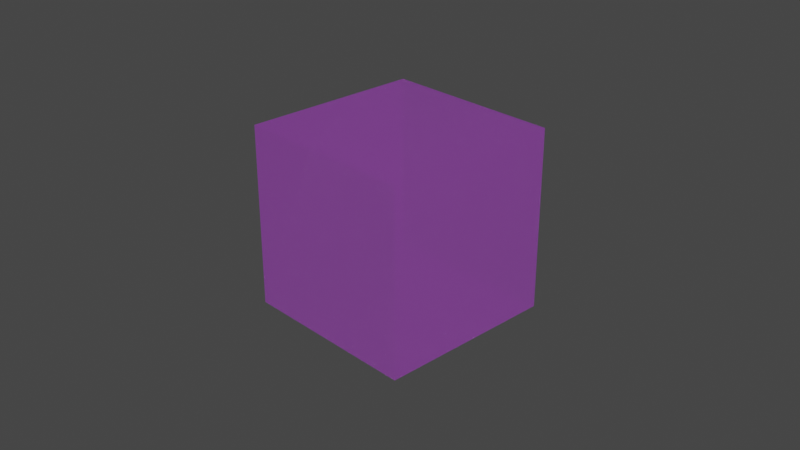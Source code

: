 # Source: 01_factors.blend  (saved by Blender 4.0.22; exported with 4.5.12 LTS)
import bpy
from mathutils import Matrix  # noqa: F401  (used for matrix-valued properties, if any)

bpy.ops.wm.read_factory_settings(use_empty=True)
scene = bpy.context.scene
scene.name = 'Scene'

# ---- collections
col_collection = bpy.data.collections.new('Collection'); scene.collection.children.link(col_collection)

# ---- images (referenced by path relative to the original .blend; pixels are not part of the script)
import os
ASSET_DIR = os.environ.get("B2B_ASSET_DIR", "")  # directory of the original .blend (textures are referenced by path, not embedded)
HERE = os.path.dirname(os.path.abspath(__file__))  # packed textures are extracted next to this script under _unpacked/

def load_image(name, relpath, width, height, colorspace="sRGB"):
    """Load a texture the original file referenced (path relative to the .blend, or extracted next to this script)."""
    p = next((c for c in (os.path.join(HERE, relpath), os.path.join(ASSET_DIR, relpath)) if relpath and os.path.exists(c)), "")
    if p:
        img = bpy.data.images.load(p, check_existing=True)
        img.name = name
    else:  # same state as the original file: an image datablock whose file is absent (Cycles renders it pink)
        img = bpy.data.images.new(name, width, height)
        img.source = "FILE"
        img.filepath = "//" + (relpath or name)
    img.colorspace_settings.name = colorspace
    return img
img_untitled_001 = load_image('Untitled.001', '', 1024, 1024, 'sRGB')
img_untitled_009 = load_image('Untitled.009', '', 1024, 1024, 'sRGB')
img_untitled_002 = load_image('Untitled.002', '', 1024, 1024, 'sRGB')
img_untitled_008 = load_image('Untitled.008', '', 1024, 1024, 'sRGB')
img_untitled_006 = load_image('Untitled.006', '', 1024, 1024, 'sRGB')
img_untitled_007 = load_image('Untitled.007', '', 1024, 1024, 'sRGB')
img_untitled_003 = load_image('Untitled.003', '', 1024, 1024, 'sRGB')
img_untitled_004 = load_image('Untitled.004', '', 1024, 1024, 'sRGB')
img_untitled_005 = load_image('Untitled.005', '', 1024, 1024, 'sRGB')
img_untitled = load_image('Untitled', '', 1024, 1024, 'sRGB')

# ---- materials (node trees are filled in below, after node groups)
mat_material = bpy.data.materials.new('Material')
mat_material.surface_render_method = 'BLENDED'
mat_material.blend_method = 'BLEND'
mat_material.alpha_threshold = 0.0
mat_material.roughness = 0.5
mat_material.line_color = (0.0, 0.0, 0.0, 1.0)

# ---- node groups
ng_gltf_material_output = bpy.data.node_groups.new('glTF Material Output', 'ShaderNodeTree')
_s = ng_gltf_material_output.interface.new_socket(name='Occlusion', in_out='INPUT', socket_type='NodeSocketFloat')
_s = ng_gltf_material_output.interface.new_socket(name='Thickness', in_out='INPUT', socket_type='NodeSocketFloat')
_s = ng_gltf_material_output.interface.new_socket(name='Specular', in_out='INPUT', socket_type='NodeSocketFloat')
_s.default_value = 1.0
_s = ng_gltf_material_output.interface.new_socket(name='Specular Color', in_out='INPUT', socket_type='NodeSocketColor')
_s.default_value = (1.0, 1.0, 1.0, 1.0)
_N = ng_gltf_material_output.nodes; _L = ng_gltf_material_output.links
n0 = _N.new('NodeGroupOutput'); n0.name = 'Group Output'; n0.location = (0, 0)
n1 = _N.new('NodeGroupInput'); n1.name = 'Group Input'; n1.location = (-200, 0)
n0.is_active_output = True

# ---- material node trees
mat_material.use_nodes = True; mat_material.node_tree.nodes.clear()
_N = mat_material.node_tree.nodes; _L = mat_material.node_tree.links
n0 = _N.new('NodeFrame'); n0.name = 'Frame.001'; n0.location = (-966, -928)
n0.width = 955
n1 = _N.new('NodeFrame'); n1.name = 'Frame.003'; n1.location = (-843, -225)
n1.width = 786
n2 = _N.new('NodeFrame'); n2.name = 'Frame.004'; n2.location = (-943, 210)
n2.width = 751
n3 = _N.new('NodeFrame'); n3.name = 'Frame.007'; n3.location = (-590, -1650)
n3.width = 740
n4 = _N.new('NodeFrame'); n4.name = 'Frame'; n4.location = (-510, -2015)
n4.width = 576
n5 = _N.new('NodeFrame'); n5.name = 'Frame.002'; n5.location = (-791, -550)
n5.width = 586
n6 = _N.new('NodeFrame'); n6.name = 'Frame.006'; n6.location = (-697, 865)
n6.width = 559
n7 = _N.new('NodeFrame'); n7.name = 'Frame.005'; n7.location = (-805, 1422)
n7.width = 657
n8 = _N.new('ShaderNodeBsdfPrincipled'); n8.name = 'Principled BSDF'; n8.location = (249, 300)
n8.distribution = 'GGX'
n8.subsurface_method = 'RANDOM_WALK_SKIN'
n8.inputs[3].default_value = 1.45
n8.inputs[21].default_value = 1.2
n8.inputs[24].default_value = 1.0
n8.inputs[28].default_value = 1.0
n9 = _N.new('ShaderNodeGroup'); n9.name = 'Group'; n9.location = (448, -1254)
n9.node_tree = ng_gltf_material_output
n10 = _N.new('ShaderNodeMath'); n10.name = 'Math.005'; n10.location = (775, -223)
n10.operation = 'MULTIPLY'
n10.inputs[1].default_value = 0.2
n11 = _N.new('ShaderNodeTexImage'); n11.name = 'Image Texture.001'; n11.location = (30, -238)
n11.image = img_untitled_001
n12 = _N.new('ShaderNodeTexImage'); n12.name = 'Image Texture.008'; n12.location = (30, -70)
n12.image = img_untitled_009
n13 = _N.new('ShaderNodeSeparateColor'); n13.name = 'Separate Color.002'; n13.location = (374, -55)
n14 = _N.new('ShaderNodeMath'); n14.name = 'Math.003'; n14.location = (575, -225)
n14.operation = 'MULTIPLY'
n14.inputs[1].default_value = 0.345
n15 = _N.new('ShaderNodeSeparateColor'); n15.name = 'Separate Color'; n15.location = (356, -44)
n16 = _N.new('ShaderNodeMath'); n16.name = 'Math.002'; n16.location = (581, -30)
n16.operation = 'MULTIPLY'
n16.inputs[1].default_value = 0.234
n17 = _N.new('ShaderNodeTexImage'); n17.name = 'Image Texture.002'; n17.location = (30, -74)
n17.image = img_untitled_002
n18 = _N.new('ShaderNodeOutputMaterial'); n18.name = 'Material Output'; n18.location = (1057, 328)
n19 = _N.new('ShaderNodeAddShader'); n19.name = 'Add Shader.001'; n19.location = (837, 327)
n20 = _N.new('ShaderNodeVolumeAbsorption'); n20.name = 'Volume Absorption'; n20.location = (616, 212)
n21 = _N.new('ShaderNodeMath'); n21.name = 'Math.009'; n21.location = (570, -30)
n21.operation = 'MULTIPLY'
n21.inputs[1].default_value = 0.9
n22 = _N.new('ShaderNodeTexImage'); n22.name = 'Image Texture.009'; n22.location = (30, -66)
n22.image = img_untitled_008
n23 = _N.new('ShaderNodeSeparateColor'); n23.name = 'Separate Color.003'; n23.location = (365, -70)
n24 = _N.new('ShaderNodeTexImage'); n24.name = 'Image Texture.006'; n24.location = (30, -57)
n24.image = img_untitled_006
n25 = _N.new('ShaderNodeMath'); n25.name = 'Math.007'; n25.location = (402, -30)
n25.operation = 'MULTIPLY'
n25.inputs[1].default_value = 0.25
n26 = _N.new('ShaderNodeMix'); n26.name = 'Mix.006'; n26.location = (406, -249)
n26.data_type = 'RGBA'
n26.blend_type = 'MULTIPLY'
n26.inputs[0].default_value = 1.0
n26.inputs[7].default_value = (0.7, 0.6, 0.5, 1.0)
n27 = _N.new('ShaderNodeTexImage'); n27.name = 'Image Texture.007'; n27.location = (43, -376)
n27.image = img_untitled_007
n28 = _N.new('ShaderNodeMath'); n28.name = 'Math.006'; n28.location = (785, -30)
n28.operation = 'MULTIPLY'
n28.inputs[1].default_value = 0.3
n29 = _N.new('ShaderNodeSeparateColor'); n29.name = 'Separate Color.001'; n29.location = (452, -387)
n30 = _N.new('ShaderNodeTexImage'); n30.name = 'Image Texture.003'; n30.location = (30, -61)
n30.image = img_untitled_003
n31 = _N.new('ShaderNodeMix'); n31.name = 'Mix.005'; n31.location = (416, -30)
n31.data_type = 'RGBA'
n31.blend_type = 'MULTIPLY'
n31.inputs[0].default_value = 1.0
n31.inputs[7].default_value = (0.4, 0.5, 0.6, 1.0)
n32 = _N.new('ShaderNodeMix'); n32.name = 'Mix.008'; n32.location = (366, -348)
n32.data_type = 'RGBA'
n32.blend_type = 'MULTIPLY'
n32.inputs[0].default_value = 1.0
n32.inputs[7].default_value = (0.1, 0.2, 0.3, 1.0)
n33 = _N.new('ShaderNodeTexImage'); n33.name = 'Image Texture.004'; n33.location = (30, -317)
n33.image = img_untitled_004
n34 = _N.new('ShaderNodeMath'); n34.name = 'Math'; n34.location = (389, -50)
n34.operation = 'MULTIPLY'
n35 = _N.new('ShaderNodeTexImage'); n35.name = 'Image Texture.005'; n35.location = (44, -30)
n35.image = img_untitled_005
n36 = _N.new('ShaderNodeMath'); n36.name = 'Math.001'; n36.location = (477, -297)
n36.operation = 'MULTIPLY'
n36.inputs[1].default_value = 0.123
n37 = _N.new('ShaderNodeMix'); n37.name = 'Mix'; n37.location = (487, -30)
n37.data_type = 'RGBA'
n37.blend_type = 'MULTIPLY'
n37.inputs[0].default_value = 1.0
n37.inputs[7].default_value = (0.5, 0.6, 0.7, 1.0)
n38 = _N.new('ShaderNodeTexImage'); n38.name = 'Image Texture'; n38.location = (30, -67)
n38.image = img_untitled
n39 = _N.new('ShaderNodeMath'); n39.name = 'Math.008'; n39.location = (616, -30)
n39.operation = 'MULTIPLY'
n39.inputs[1].default_value = 0.36
n10.parent = n0
n11.parent = n0
n12.parent = n1
n13.parent = n1
n14.parent = n2
n15.parent = n2
n16.parent = n2
n17.parent = n2
n21.parent = n3
n22.parent = n3
n23.parent = n3
n24.parent = n4
n25.parent = n4
n26.parent = n4
n27.parent = n4
n28.parent = n0
n29.parent = n0
n30.parent = n5
n31.parent = n5
n32.parent = n6
n33.parent = n6
n34.parent = n6
n35.parent = n6
n36.parent = n7
n37.parent = n7
n38.parent = n7
n39.parent = n1
_L.new(n19.outputs[0], n18.inputs[0])
_L.new(n38.outputs[0], n37.inputs[6])
_L.new(n37.outputs[2], n8.inputs[0])
_L.new(n29.outputs[0], n9.inputs[0])
_L.new(n36.outputs[0], n8.inputs[4])
_L.new(n16.outputs[0], n8.inputs[19])
_L.new(n17.outputs[0], n15.inputs[0])
_L.new(n14.outputs[0], n8.inputs[20])
_L.new(n31.outputs[2], n8.inputs[27])
_L.new(n30.outputs[0], n31.inputs[6])
_L.new(n11.outputs[0], n29.inputs[0])
_L.new(n28.outputs[0], n8.inputs[2])
_L.new(n10.outputs[0], n8.inputs[1])
_L.new(n33.outputs[0], n32.inputs[6])
_L.new(n35.outputs[1], n34.inputs[0])
_L.new(n38.outputs[1], n36.inputs[0])
_L.new(n15.outputs[0], n16.inputs[0])
_L.new(n15.outputs[1], n14.inputs[0])
_L.new(n29.outputs[2], n10.inputs[0])
_L.new(n29.outputs[1], n28.inputs[0])
_L.new(n25.outputs[0], n9.inputs[2])
_L.new(n24.outputs[1], n25.inputs[0])
_L.new(n26.outputs[2], n9.inputs[3])
_L.new(n27.outputs[0], n26.inputs[6])
_L.new(n12.outputs[0], n13.inputs[0])
_L.new(n13.outputs[0], n39.inputs[0])
_L.new(n39.outputs[0], n8.inputs[18])
_L.new(n20.outputs[0], n19.inputs[1])
_L.new(n21.outputs[0], n9.inputs[1])
_L.new(n22.outputs[0], n23.inputs[0])
_L.new(n23.outputs[1], n21.inputs[0])
_L.new(n8.outputs[0], n19.inputs[0])
_L.new(n32.outputs[2], n8.inputs[26])
_L.new(n34.outputs[0], n8.inputs[25])
n18.is_active_output = True

# ---- world
world_world = bpy.data.worlds.new('World'); scene.world = world_world
world_world.use_nodes = True; world_world.node_tree.nodes.clear()
_N = world_world.node_tree.nodes; _L = world_world.node_tree.links
n0 = _N.new('ShaderNodeOutputWorld'); n0.name = 'World Output'; n0.location = (300, 300)
n1 = _N.new('ShaderNodeBackground'); n1.name = 'Background'; n1.location = (10, 300)
n1.inputs[0].default_value = (0.05088, 0.05088, 0.05088, 1.0)
_L.new(n1.outputs[0], n0.inputs[0])
n0.is_active_output = True
world_world.color = (0.05088, 0.05088, 0.05088)
world_world.use_sun_shadow = False
world_world.sun_shadow_jitter_overblur = 0.0

# ---- cameras
cam_camera = bpy.data.cameras.new('Camera')
cam_camera.clip_end = 100.0
cam_camera.ortho_scale = 7.314

# ---- lights
light_light = bpy.data.lights.new('Light', 'POINT')
light_light.transmission_factor = 0.0
light_light.use_soft_falloff = False
light_light.energy = 1000.0
light_light.shadow_soft_size = 0.1
light_light.shadow_maximum_resolution = 0.006
light_light.use_absolute_resolution = True

# ---- meshes
me_cube = bpy.data.meshes.new('Cube')
me_cube.from_pydata([(1.0, 1.0, 1.0), (1.0, 1.0, -1.0), (1.0, -1.0, 1.0), (1.0, -1.0, -1.0), (-1.0, 1.0, 1.0), (-1.0, 1.0, -1.0), (-1.0, -1.0, 1.0), (-1.0, -1.0, -1.0)], [], [(0, 4, 6, 2), (3, 2, 6, 7), (7, 6, 4, 5), (5, 1, 3, 7), (1, 0, 2, 3), (5, 4, 0, 1)])
_uv = me_cube.uv_layers.new(name='UVMap')
_uv.uv.foreach_set('vector', [0.625, 0.5, 0.875, 0.5, 0.875, 0.75, 0.625, 0.75, 0.375, 0.75, 0.625, 0.75, 0.625, 1.0, 0.375, 1.0, 0.375, 0.0, 0.625, 0.0, 0.625, 0.25, 0.375, 0.25, 0.125, 0.5, 0.375, 0.5, 0.375, 0.75, 0.125, 0.75, 0.375, 0.5, 0.625, 0.5, 0.625, 0.75, 0.375, 0.75, 0.375, 0.25, 0.625, 0.25, 0.625, 0.5, 0.375, 0.5])
me_cube.materials.append(mat_material)
me_cube.use_mirror_vertex_groups = False
me_cube.update()

# ---- objects
ob_cube = bpy.data.objects.new('Cube', me_cube)
ob_light = bpy.data.objects.new('Light', light_light)
ob_camera = bpy.data.objects.new('Camera', cam_camera)

# ---- transforms, parenting, visibility, modifiers, constraints
ob_cube.location = (0.0, 0.0, 0.0)
ob_cube.lock_rotations_4d = False
ob_cube.empty_display_type = 'ARROWS'
ob_cube.lineart.crease_threshold = 0.0
ob_light.location = (4.076, 1.005, 5.904)
ob_light.rotation_euler = (0.6503, 0.05522, 1.866)
ob_light.lock_rotations_4d = False
ob_light.empty_display_type = 'ARROWS'
ob_light.color = (0.0, 0.0, 0.0, 0.0)
ob_light.lineart.crease_threshold = 0.0
ob_camera.location = (7.359, -6.926, 4.958)
ob_camera.rotation_euler = (1.109, 0.0, 0.8149)
ob_camera.lock_rotations_4d = False
ob_camera.empty_display_type = 'ARROWS'
ob_camera.color = (0.0, 0.0, 0.0, 0.0)
ob_camera.display_type = 'WIRE'
ob_camera.lineart.crease_threshold = 0.0

# ---- collection membership
col_collection.objects.link(ob_cube)
col_collection.objects.link(ob_light)
col_collection.objects.link(ob_camera)

# ---- scene / render settings (as saved in the file)
scene.camera = ob_camera
scene.frame_start = 1; scene.frame_end = 250; scene.frame_set(1)
scene.render.engine = 'CYCLES'
scene.cycles.sampling_pattern = 'TABULATED_SOBOL'
scene.cycles.use_light_tree = False
scene.view_settings.view_transform = 'Filmic'
bpy.context.view_layer.update()
